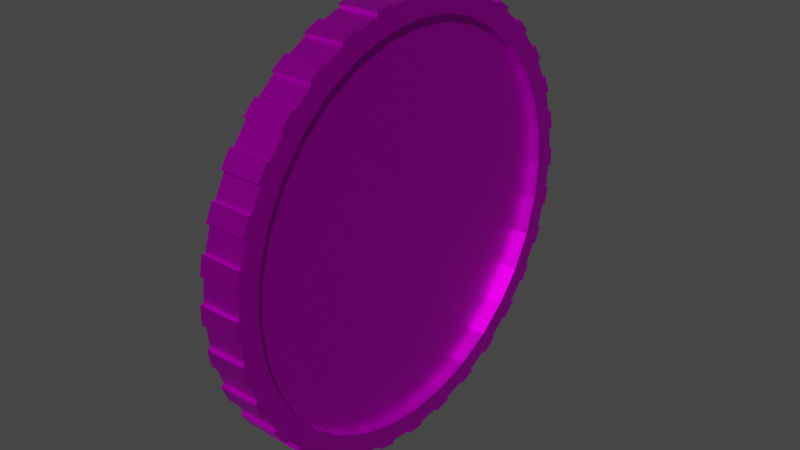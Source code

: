 # Source: GoldCoin_1.blend  (saved by Blender 2.83.20; exported with 4.5.12 LTS)
import bpy
from mathutils import Matrix  # noqa: F401  (used for matrix-valued properties, if any)

bpy.ops.wm.read_factory_settings(use_empty=True)
scene = bpy.context.scene
scene.name = 'Scene'

# ---- collections
col_collection = bpy.data.collections.new('Collection'); scene.collection.children.link(col_collection)

# ---- images (referenced by path relative to the original .blend; pixels are not part of the script)
import os
ASSET_DIR = os.environ.get("B2B_ASSET_DIR", "")  # directory of the original .blend (textures are referenced by path, not embedded)
HERE = os.path.dirname(os.path.abspath(__file__))  # packed textures are extracted next to this script under _unpacked/

def load_image(name, relpath, width, height, colorspace="sRGB"):
    """Load a texture the original file referenced (path relative to the .blend, or extracted next to this script)."""
    p = next((c for c in (os.path.join(HERE, relpath), os.path.join(ASSET_DIR, relpath)) if relpath and os.path.exists(c)), "")
    if p:
        img = bpy.data.images.load(p, check_existing=True)
        img.name = name
    else:  # same state as the original file: an image datablock whose file is absent (Cycles renders it pink)
        img = bpy.data.images.new(name, width, height)
        img.source = "FILE"
        img.filepath = "//" + (relpath or name)
    img.colorspace_settings.name = colorspace
    return img
img_gold_png = load_image('Gold.png', 'GoldCoin2.png', 1024, 1024, 'sRGB')

# ---- materials (node trees are filled in below, after node groups)
mat_material_001 = bpy.data.materials.new('Material.001')
mat_material_001.use_transparent_shadow = False

# ---- material node trees
mat_material_001.use_nodes = True; mat_material_001.node_tree.nodes.clear()
_N = mat_material_001.node_tree.nodes; _L = mat_material_001.node_tree.links
n0 = _N.new('ShaderNodeBsdfPrincipled'); n0.name = 'Principled BSDF'; n0.location = (10, 300)
n0.distribution = 'GGX'
n0.subsurface_method = 'BURLEY'
n0.inputs[1].default_value = 0.9606
n0.inputs[2].default_value = 0.4545
n0.inputs[3].default_value = 1.45
n0.inputs[13].default_value = 0.3
n0.inputs[27].default_value = (0.0, 0.0, 0.0, 1.0)
n0.inputs[28].default_value = 1.0
n1 = _N.new('ShaderNodeOutputMaterial'); n1.name = 'Material Output'; n1.location = (300, 300)
n2 = _N.new('ShaderNodeTexImage'); n2.name = 'Image Texture'; n2.location = (-600, 196)
n2.image = img_gold_png
_L.new(n0.outputs[0], n1.inputs[0])
_L.new(n2.outputs[0], n0.inputs[0])
n1.is_active_output = True

# ---- world
world_world = bpy.data.worlds.new('World'); scene.world = world_world
world_world.use_nodes = True; world_world.node_tree.nodes.clear()
_N = world_world.node_tree.nodes; _L = world_world.node_tree.links
n0 = _N.new('ShaderNodeOutputWorld'); n0.name = 'World Output'; n0.location = (300, 300)
n1 = _N.new('ShaderNodeBackground'); n1.name = 'Background'; n1.location = (10, 300)
n1.inputs[0].default_value = (0.05088, 0.05088, 0.05088, 1.0)
_L.new(n1.outputs[0], n0.inputs[0])
n0.is_active_output = True
world_world.color = (0.05088, 0.05088, 0.05088)
world_world.use_sun_shadow = False
world_world.sun_shadow_jitter_overblur = 0.0

# ---- meshes
me_cylinder = bpy.data.meshes.new('Cylinder')
me_cylinder.from_pydata([(-0.0003503, 0.8947, -0.09272), (0.0003502, 0.8947, 0.09272), (0.1742, 0.8775, -0.09266), (0.1749, 0.8775, 0.09279), (0.342, 0.8266, -0.0926), (0.3427, 0.8266, 0.09284), (0.4967, 0.7439, -0.09255), (0.4974, 0.7439, 0.0929), (0.6323, 0.6327, -0.0925), (0.633, 0.6327, 0.09295), (0.7436, 0.4971, -0.09246), (0.7443, 0.4971, 0.09298), (0.8263, 0.3424, -0.09243), (0.827, 0.3424, 0.09301), (0.8772, 0.1746, -0.09242), (0.8779, 0.1746, 0.09303), (0.8944, -6.262e-08, -0.09241), (0.8951, 1.812e-07, 0.09304), (0.8772, -0.1746, -0.09242), (0.8779, -0.1746, 0.09303), (0.8263, -0.3424, -0.09243), (0.827, -0.3424, 0.09301), (0.7436, -0.4971, -0.09246), (0.7443, -0.4971, 0.09298), (0.6323, -0.6327, -0.0925), (0.633, -0.6327, 0.09295), (0.4967, -0.7439, -0.09255), (0.4974, -0.7439, 0.0929), (0.342, -0.8266, -0.0926), (0.3427, -0.8266, 0.09284), (0.1742, -0.8775, -0.09266), (0.1749, -0.8775, 0.09278), (-0.0003505, -0.8947, -0.09272), (0.00035, -0.8947, 0.09272), (-0.1749, -0.8775, -0.09279), (-0.1742, -0.8775, 0.09266), (-0.3427, -0.8266, -0.09284), (-0.342, -0.8266, 0.0926), (-0.4974, -0.7439, -0.0929), (-0.4967, -0.7439, 0.09255), (-0.633, -0.6327, -0.09295), (-0.6323, -0.6327, 0.0925), (-0.7443, -0.4971, -0.09298), (-0.7436, -0.4971, 0.09246), (-0.827, -0.3424, -0.09301), (-0.8263, -0.3424, 0.09243), (-0.8779, -0.1746, -0.09303), (-0.8772, -0.1746, 0.09242), (-0.8951, 7.472e-07, -0.09304), (-0.8944, 9.906e-07, 0.09241), (-0.8779, 0.1746, -0.09303), (-0.8772, 0.1746, 0.09242), (-0.827, 0.3424, -0.09301), (-0.8263, 0.3424, 0.09243), (-0.7443, 0.4971, -0.09298), (-0.7436, 0.4971, 0.09246), (-0.633, 0.6327, -0.09295), (-0.6323, 0.6327, 0.0925), (-0.4974, 0.7439, -0.0929), (-0.4967, 0.7439, 0.09255), (-0.3427, 0.8266, -0.09284), (-0.342, 0.8266, 0.0926), (-0.1749, 0.8775, -0.09278), (-0.1742, 0.8775, 0.09266), (0.1749, 0.8775, 0.0518), (0.0003653, 0.8947, 0.05173), (0.3428, 0.8266, 0.05186), (0.4974, 0.7439, 0.05191), (0.633, 0.6327, 0.05196), (0.7443, 0.4971, 0.052), (0.827, 0.3424, 0.05203), (0.8779, 0.1746, 0.05205), (0.8951, 1.863e-07, 0.05206), (0.8779, -0.1746, 0.05205), (0.827, -0.3424, 0.05203), (0.7443, -0.4971, 0.052), (0.633, -0.6327, 0.05196), (0.4974, -0.7439, 0.05191), (0.3428, -0.8266, 0.05186), (0.1749, -0.8775, 0.0518), (0.0003651, -0.8947, 0.05173), (-0.1742, -0.8775, 0.05167), (-0.342, -0.8266, 0.05161), (-0.4967, -0.7439, 0.05155), (-0.6323, -0.6327, 0.0515), (-0.7436, -0.4971, 0.05146), (-0.8262, -0.3424, 0.05143), (-0.8772, -0.1746, 0.05142), (-0.8944, 9.957e-07, 0.05141), (-0.8772, 0.1746, 0.05142), (-0.8262, 0.3424, 0.05143), (-0.7436, 0.4971, 0.05146), (-0.6323, 0.6327, 0.0515), (-0.4967, 0.7439, 0.05155), (-0.342, 0.8266, 0.05161), (-0.1742, 0.8775, 0.05167), (-0.0003699, 0.8947, -0.03883), (0.1742, 0.8775, -0.03877), (0.342, 0.8266, -0.03871), (0.4967, 0.7439, -0.03865), (0.6323, 0.6327, -0.0386), (0.7436, 0.4971, -0.03856), (0.8262, 0.3424, -0.03853), (0.8772, 0.1746, -0.03851), (0.8943, -6.939e-08, -0.03851), (0.8772, -0.1746, -0.03851), (0.8262, -0.3424, -0.03853), (0.7436, -0.4971, -0.03856), (0.6323, -0.6327, -0.0386), (0.4967, -0.7439, -0.03865), (0.342, -0.8266, -0.03871), (0.1742, -0.8775, -0.03877), (-0.0003702, -0.8947, -0.03883), (-0.1749, -0.8775, -0.03889), (-0.3428, -0.8266, -0.03896), (-0.4974, -0.7439, -0.03901), (-0.633, -0.6327, -0.03906), (-0.7443, -0.4971, -0.0391), (-0.827, -0.3424, -0.03913), (-0.8779, -0.1746, -0.03915), (-0.8951, 7.404e-07, -0.03916), (-0.8779, 0.1746, -0.03915), (-0.827, 0.3424, -0.03913), (-0.7443, 0.4971, -0.0391), (-0.633, 0.6327, -0.03906), (-0.4974, 0.7439, -0.03901), (-0.3428, 0.8266, -0.03896), (-0.1749, 0.8775, -0.03889), (-0.04244, 0.9852, -0.09175), (0.04174, 0.9852, -0.09172), (-0.0003503, 0.9572, -0.09272), (0.1506, 0.9744, -0.09168), (0.2331, 0.958, -0.09165), (0.1864, 0.9389, -0.09266), (0.2338, 0.958, 0.09181), (0.1513, 0.9744, 0.09178), (0.1871, 0.9389, 0.09279), (0.04244, 0.9852, 0.09175), (-0.04174, 0.9852, 0.09172), (0.0003502, 0.9572, 0.09272), (0.3378, 0.9263, -0.09161), (0.4155, 0.8941, -0.09159), (0.366, 0.8844, -0.0926), (0.4162, 0.8941, 0.09188), (0.3385, 0.9263, 0.09185), (0.3667, 0.8844, 0.09285), (0.512, 0.8425, -0.09155), (0.582, 0.7957, -0.09153), (0.5315, 0.7959, -0.09254), (0.5827, 0.7957, 0.09194), (0.5127, 0.8425, 0.09191), (0.5322, 0.7959, 0.09291), (0.6665, 0.7264, -0.0915), (0.726, 0.6668, -0.09148), (0.6765, 0.6769, -0.09249), (0.7267, 0.6668, 0.09199), (0.6672, 0.7264, 0.09196), (0.6772, 0.6769, 0.09296), (0.7954, 0.5823, -0.09145), (0.8422, 0.5123, -0.09144), (0.7956, 0.5318, -0.09245), (0.8429, 0.5123, 0.09203), (0.7961, 0.5823, 0.09201), (0.7963, 0.5318, 0.093), (0.8937, 0.4159, -0.09142), (0.9259, 0.3381, -0.09141), (0.884, 0.3663, -0.09241), (0.9266, 0.3381, 0.09206), (0.8944, 0.4159, 0.09204), (0.8847, 0.3663, 0.09303), (0.9577, 0.2335, -0.0914), (0.9741, 0.1509, -0.09139), (0.9385, 0.1867, -0.0924), (0.9748, 0.1509, 0.09207), (0.9584, 0.2335, 0.09207), (0.9392, 0.1868, 0.09305), (0.9848, 0.04209, -0.09139), (0.9848, -0.04209, -0.09139), (0.9569, -5.303e-08, -0.09239), (0.9855, -0.04209, 0.09208), (0.9855, 0.04209, 0.09208), (0.9576, 1.908e-07, 0.09306), (0.9741, -0.1509, -0.09139), (0.9577, -0.2335, -0.0914), (0.9385, -0.1867, -0.0924), (0.9584, -0.2335, 0.09207), (0.9748, -0.1509, 0.09207), (0.9392, -0.1867, 0.09305), (0.9259, -0.3381, -0.09141), (0.8937, -0.4159, -0.09142), (0.884, -0.3663, -0.09241), (0.8944, -0.4159, 0.09204), (0.9266, -0.3381, 0.09206), (0.8847, -0.3663, 0.09303), (0.8422, -0.5123, -0.09144), (0.7954, -0.5823, -0.09145), (0.7956, -0.5318, -0.09245), (0.7961, -0.5823, 0.09201), (0.8429, -0.5123, 0.09203), (0.7963, -0.5318, 0.093), (0.726, -0.6668, -0.09148), (0.6665, -0.7264, -0.0915), (0.6765, -0.6769, -0.09249), (0.6672, -0.7264, 0.09196), (0.7267, -0.6668, 0.09199), (0.6772, -0.6769, 0.09296), (0.582, -0.7957, -0.09153), (0.512, -0.8425, -0.09155), (0.5315, -0.7959, -0.09254), (0.5127, -0.8425, 0.09191), (0.5827, -0.7957, 0.09194), (0.5322, -0.7959, 0.09291), (0.4155, -0.8941, -0.09159), (0.3378, -0.9263, -0.09161), (0.366, -0.8844, -0.0926), (0.3385, -0.9263, 0.09185), (0.4162, -0.8941, 0.09188), (0.3667, -0.8844, 0.09285), (0.2331, -0.958, -0.09165), (0.1506, -0.9744, -0.09168), (0.1864, -0.9389, -0.09266), (0.1513, -0.9744, 0.09178), (0.2338, -0.958, 0.09181), (0.1871, -0.9389, 0.09279), (0.04174, -0.9852, -0.09172), (-0.04244, -0.9852, -0.09175), (-0.0003506, -0.9572, -0.09272), (-0.04174, -0.9852, 0.09172), (0.04244, -0.9852, 0.09175), (0.0003499, -0.9572, 0.09272), (-0.1513, -0.9744, -0.09178), (-0.2338, -0.958, -0.09181), (-0.1871, -0.9389, -0.09279), (-0.2331, -0.958, 0.09165), (-0.1506, -0.9744, 0.09168), (-0.1864, -0.9389, 0.09266), (-0.3385, -0.9263, -0.09185), (-0.4162, -0.8941, -0.09188), (-0.3667, -0.8844, -0.09285), (-0.4155, -0.8941, 0.09159), (-0.3378, -0.9263, 0.09161), (-0.366, -0.8844, 0.0926), (-0.5127, -0.8425, -0.09191), (-0.5827, -0.7957, -0.09194), (-0.5322, -0.7959, -0.09291), (-0.582, -0.7957, 0.09153), (-0.512, -0.8425, 0.09155), (-0.5315, -0.7959, 0.09254), (-0.6672, -0.7264, -0.09197), (-0.7267, -0.6668, -0.09199), (-0.6772, -0.6769, -0.09296), (-0.726, -0.6668, 0.09148), (-0.6665, -0.7264, 0.0915), (-0.6765, -0.6769, 0.09249), (-0.7961, -0.5823, -0.09201), (-0.8429, -0.5123, -0.09203), (-0.7963, -0.5318, -0.093), (-0.8422, -0.5123, 0.09144), (-0.7954, -0.5823, 0.09145), (-0.7956, -0.5318, 0.09245), (-0.8944, -0.4159, -0.09204), (-0.9266, -0.3381, -0.09206), (-0.8847, -0.3663, -0.09303), (-0.9259, -0.3381, 0.09141), (-0.8937, -0.4159, 0.09142), (-0.884, -0.3663, 0.09241), (-0.9584, -0.2335, -0.09207), (-0.9748, -0.1509, -0.09207), (-0.9392, -0.1867, -0.09305), (-0.9741, -0.1509, 0.09139), (-0.9577, -0.2335, 0.0914), (-0.9385, -0.1867, 0.09239), (-0.9855, -0.04209, -0.09208), (-0.9855, 0.04209, -0.09208), (-0.9576, 8.045e-07, -0.09306), (-0.9848, 0.04209, 0.09139), (-0.9848, -0.04209, 0.09139), (-0.9569, 1.048e-06, 0.09239), (-0.9748, 0.1509, -0.09207), (-0.9584, 0.2335, -0.09207), (-0.9392, 0.1868, -0.09305), (-0.9577, 0.2335, 0.0914), (-0.9741, 0.1509, 0.09139), (-0.9385, 0.1868, 0.0924), (-0.9266, 0.3381, -0.09206), (-0.8944, 0.4159, -0.09204), (-0.8847, 0.3663, -0.09303), (-0.8937, 0.4159, 0.09142), (-0.9259, 0.3381, 0.09141), (-0.884, 0.3663, 0.09241), (-0.8429, 0.5123, -0.09203), (-0.7961, 0.5823, -0.09201), (-0.7963, 0.5318, -0.093), (-0.7954, 0.5823, 0.09145), (-0.8422, 0.5123, 0.09144), (-0.7956, 0.5318, 0.09245), (-0.7267, 0.6668, -0.09199), (-0.6672, 0.7264, -0.09196), (-0.6772, 0.6769, -0.09296), (-0.6665, 0.7264, 0.0915), (-0.726, 0.6668, 0.09148), (-0.6765, 0.6769, 0.09249), (-0.5827, 0.7957, -0.09194), (-0.5127, 0.8425, -0.09191), (-0.5322, 0.7959, -0.09291), (-0.512, 0.8425, 0.09155), (-0.582, 0.7957, 0.09153), (-0.5315, 0.7959, 0.09254), (-0.4162, 0.8941, -0.09188), (-0.3385, 0.9263, -0.09185), (-0.3667, 0.8844, -0.09285), (-0.3378, 0.9263, 0.09161), (-0.4155, 0.8941, 0.09159), (-0.366, 0.8844, 0.0926), (-0.2338, 0.958, -0.09181), (-0.1513, 0.9744, -0.09178), (-0.1871, 0.9389, -0.09279), (-0.1506, 0.9744, 0.09168), (-0.2331, 0.958, 0.09165), (-0.1864, 0.9389, 0.09266), (-0.000352, 0.962, -0.09319), (-0.04311, 1.001, -0.0932), (0.04241, 1.001, -0.09317), (0.1873, 0.9436, -0.09312), (0.153, 0.9899, -0.09313), (0.2368, 0.9732, -0.09311), (0.188, 0.9436, 0.09325), (0.2375, 0.9732, 0.09327), (0.1537, 0.9899, 0.09324), (0.000352, 0.962, 0.09319), (0.04311, 1.001, 0.0932), (-0.04241, 1.001, 0.09317), (0.3678, 0.8888, -0.09306), (0.3431, 0.941, -0.09307), (0.4221, 0.9083, -0.09304), (0.3685, 0.8888, 0.09332), (0.4228, 0.9083, 0.09334), (0.3438, 0.941, 0.09331), (0.5341, 0.7999, -0.093), (0.5201, 0.8559, -0.09301), (0.5912, 0.8084, -0.09298), (0.5348, 0.7999, 0.09338), (0.5919, 0.8084, 0.0934), (0.5208, 0.8559, 0.09337), (0.6799, 0.6803, -0.09295), (0.6771, 0.7379, -0.09295), (0.7376, 0.6774, -0.09293), (0.6806, 0.6803, 0.09343), (0.7383, 0.6774, 0.09345), (0.6778, 0.7379, 0.09343), (0.7996, 0.5345, -0.09291), (0.808, 0.5916, -0.0929), (0.8555, 0.5205, -0.09289), (0.8003, 0.5345, 0.09347), (0.8562, 0.5205, 0.09349), (0.8087, 0.5916, 0.09347), (0.8885, 0.3682, -0.09288), (0.9079, 0.4225, -0.09287), (0.9406, 0.3435, -0.09286), (0.8892, 0.3682, 0.0935), (0.9413, 0.3435, 0.09352), (0.9086, 0.4225, 0.09351), (0.9432, 0.1877, -0.09286), (0.9729, 0.2372, -0.09285), (0.9896, 0.1533, -0.09284), (0.9439, 0.1877, 0.09352), (0.9903, 0.1533, 0.09353), (0.9736, 0.2372, 0.09353), (0.9617, -5.493e-08, -0.09285), (1.0, 0.04276, -0.09284), (1.0, -0.04276, -0.09284), (0.9624, 1.901e-07, 0.09353), (1.001, -0.04276, 0.09354), (1.001, 0.04276, 0.09354), (0.9432, -0.1877, -0.09286), (0.9896, -0.1533, -0.09284), (0.9729, -0.2372, -0.09285), (0.9439, -0.1877, 0.09352), (0.9736, -0.2372, 0.09353), (0.9903, -0.1533, 0.09353), (0.8885, -0.3682, -0.09288), (0.9406, -0.3435, -0.09286), (0.9079, -0.4225, -0.09287), (0.8892, -0.3682, 0.0935), (0.9086, -0.4225, 0.09351), (0.9413, -0.3435, 0.09352), (0.7996, -0.5345, -0.09291), (0.8555, -0.5205, -0.09289), (0.808, -0.5916, -0.09291), (0.8003, -0.5345, 0.09347), (0.8087, -0.5916, 0.09347), (0.8562, -0.5205, 0.09349), (0.6799, -0.6803, -0.09295), (0.7376, -0.6774, -0.09293), (0.6771, -0.7379, -0.09295), (0.6806, -0.6803, 0.09343), (0.6778, -0.7379, 0.09343), (0.7383, -0.6774, 0.09345), (0.5341, -0.7999, -0.093), (0.5912, -0.8084, -0.09298), (0.5201, -0.8559, -0.09301), (0.5348, -0.7999, 0.09338), (0.5208, -0.8559, 0.09337), (0.5919, -0.8084, 0.0934), (0.3678, -0.8888, -0.09306), (0.4221, -0.9083, -0.09304), (0.3431, -0.941, -0.09307), (0.3685, -0.8888, 0.09332), (0.3438, -0.941, 0.09331), (0.4228, -0.9083, 0.09334), (0.1873, -0.9436, -0.09312), (0.2368, -0.9732, -0.09311), (0.153, -0.9899, -0.09313), (0.188, -0.9436, 0.09325), (0.1537, -0.9899, 0.09324), (0.2375, -0.9732, 0.09327), (-0.0003523, -0.962, -0.09319), (0.04241, -1.001, -0.09317), (-0.04311, -1.001, -0.0932), (0.0003517, -0.962, 0.09319), (-0.04241, -1.001, 0.09317), (0.04311, -1.001, 0.0932), (-0.188, -0.9436, -0.09325), (-0.1537, -0.9899, -0.09324), (-0.2375, -0.9732, -0.09327), (-0.1873, -0.9436, 0.09312), (-0.2368, -0.9732, 0.09311), (-0.153, -0.9899, 0.09313), (-0.3685, -0.8888, -0.09332), (-0.3438, -0.941, -0.09331), (-0.4228, -0.9083, -0.09334), (-0.3678, -0.8888, 0.09306), (-0.4221, -0.9083, 0.09304), (-0.3431, -0.941, 0.09307), (-0.5348, -0.7999, -0.09338), (-0.5208, -0.8559, -0.09337), (-0.5919, -0.8084, -0.0934), (-0.5341, -0.7999, 0.093), (-0.5912, -0.8084, 0.09298), (-0.5201, -0.8559, 0.09301), (-0.6806, -0.6803, -0.09343), (-0.6778, -0.7379, -0.09343), (-0.7383, -0.6774, -0.09345), (-0.6799, -0.6803, 0.09295), (-0.7376, -0.6774, 0.09293), (-0.6771, -0.7379, 0.09295), (-0.8003, -0.5345, -0.09347), (-0.8087, -0.5916, -0.09347), (-0.8562, -0.5205, -0.09349), (-0.7996, -0.5345, 0.09291), (-0.8555, -0.5205, 0.09289), (-0.808, -0.5916, 0.0929), (-0.8892, -0.3682, -0.0935), (-0.9086, -0.4225, -0.09351), (-0.9413, -0.3435, -0.09352), (-0.8885, -0.3682, 0.09288), (-0.9406, -0.3435, 0.09286), (-0.9079, -0.4225, 0.09287), (-0.9439, -0.1877, -0.09352), (-0.9736, -0.2372, -0.09353), (-0.9903, -0.1533, -0.09353), (-0.9432, -0.1877, 0.09286), (-0.9896, -0.1533, 0.09284), (-0.9729, -0.2372, 0.09285), (-0.9624, 8.069e-07, -0.09353), (-1.001, -0.04276, -0.09354), (-1.001, 0.04276, -0.09354), (-0.9617, 1.052e-06, 0.09285), (-1.0, 0.04276, 0.09284), (-1.0, -0.04276, 0.09284), (-0.9439, 0.1877, -0.09352), (-0.9903, 0.1533, -0.09353), (-0.9736, 0.2372, -0.09353), (-0.9432, 0.1877, 0.09286), (-0.9729, 0.2372, 0.09285), (-0.9896, 0.1533, 0.09284), (-0.8892, 0.3682, -0.0935), (-0.9413, 0.3435, -0.09352), (-0.9086, 0.4225, -0.09351), (-0.8885, 0.3682, 0.09288), (-0.9079, 0.4225, 0.09287), (-0.9406, 0.3435, 0.09286), (-0.8003, 0.5345, -0.09347), (-0.8562, 0.5205, -0.09349), (-0.8087, 0.5916, -0.09347), (-0.7996, 0.5345, 0.09291), (-0.808, 0.5916, 0.09291), (-0.8555, 0.5205, 0.09289), (-0.6806, 0.6803, -0.09343), (-0.7383, 0.6774, -0.09345), (-0.6778, 0.7379, -0.09343), (-0.6799, 0.6803, 0.09295), (-0.6771, 0.7379, 0.09295), (-0.7376, 0.6774, 0.09293), (-0.5348, 0.7999, -0.09338), (-0.5919, 0.8084, -0.0934), (-0.5208, 0.8559, -0.09337), (-0.5341, 0.7999, 0.093), (-0.5201, 0.8559, 0.09301), (-0.5912, 0.8084, 0.09298), (-0.3685, 0.8888, -0.09332), (-0.4228, 0.9083, -0.09334), (-0.3438, 0.941, -0.09331), (-0.3678, 0.8888, 0.09306), (-0.3431, 0.941, 0.09307), (-0.4221, 0.9083, 0.09304), (-0.188, 0.9436, -0.09325), (-0.2375, 0.9732, -0.09327), (-0.1537, 0.9899, -0.09324), (-0.1873, 0.9436, 0.09312), (-0.153, 0.9899, 0.09313), (-0.2368, 0.9732, 0.09311)], [], [(315, 317, 138, 128), (4, 2, 133, 132, 140, 142), (6, 4, 142, 141, 146, 148), (8, 6, 148, 147, 152, 154), (10, 8, 154, 153, 158, 160), (12, 10, 160, 159, 164, 166), (14, 12, 166, 165, 170, 172), (16, 14, 172, 171, 176, 178), (18, 16, 178, 177, 182, 184), (20, 18, 184, 183, 188, 190), (22, 20, 190, 189, 194, 196), (24, 22, 196, 195, 200, 202), (26, 24, 202, 201, 206, 208), (28, 26, 208, 207, 212, 214), (30, 28, 214, 213, 218, 220), (32, 30, 220, 219, 224, 226), (34, 32, 226, 225, 230, 232), (36, 34, 232, 231, 236, 238), (38, 36, 238, 237, 242, 244), (40, 38, 244, 243, 248, 250), (42, 40, 250, 249, 254, 256), (44, 42, 256, 255, 260, 262), (46, 44, 262, 261, 266, 268), (48, 46, 268, 267, 272, 274), (50, 48, 274, 273, 278, 280), (52, 50, 280, 279, 284, 286), (54, 52, 286, 285, 290, 292), (56, 54, 292, 291, 296, 298), (58, 56, 298, 297, 302, 304), (60, 58, 304, 303, 308, 310), (33, 31, 79, 80), (62, 60, 310, 309, 314, 316), (0, 62, 316, 315, 128, 130), (44, 46, 119, 118), (129, 137, 135, 131), (3, 5, 145, 144, 134, 136), (1, 3, 136, 135, 137, 139), (63, 1, 139, 138, 317, 319), (5, 7, 151, 150, 143, 145), (147, 149, 156, 152), (7, 9, 157, 156, 149, 151), (153, 155, 162, 158), (9, 11, 163, 162, 155, 157), (159, 161, 168, 164), (11, 13, 169, 168, 161, 163), (165, 167, 174, 170), (13, 15, 175, 174, 167, 169), (171, 173, 180, 176), (15, 17, 181, 180, 173, 175), (177, 179, 186, 182), (17, 19, 187, 186, 179, 181), (183, 185, 192, 188), (19, 21, 193, 192, 185, 187), (189, 191, 198, 194), (21, 23, 199, 198, 191, 193), (195, 197, 204, 200), (23, 25, 205, 204, 197, 199), (201, 203, 210, 206), (25, 27, 211, 210, 203, 205), (207, 209, 216, 212), (27, 29, 217, 216, 209, 211), (213, 215, 222, 218), (29, 31, 223, 222, 215, 217), (219, 221, 228, 224), (31, 33, 229, 228, 221, 223), (225, 227, 234, 230), (33, 35, 235, 234, 227, 229), (231, 233, 240, 236), (35, 37, 241, 240, 233, 235), (237, 239, 246, 242), (37, 39, 247, 246, 239, 241), (243, 245, 252, 248), (39, 41, 253, 252, 245, 247), (249, 251, 258, 254), (41, 43, 259, 258, 251, 253), (255, 257, 264, 260), (43, 45, 265, 264, 257, 259), (261, 263, 270, 266), (45, 47, 271, 270, 263, 265), (267, 269, 276, 272), (47, 49, 277, 276, 269, 271), (273, 275, 282, 278), (49, 51, 283, 282, 275, 277), (279, 281, 288, 284), (51, 53, 289, 288, 281, 283), (285, 287, 294, 290), (53, 55, 295, 294, 287, 289), (291, 293, 300, 296), (55, 57, 301, 300, 293, 295), (297, 299, 306, 302), (57, 59, 307, 306, 299, 301), (303, 305, 312, 308), (59, 61, 313, 312, 305, 307), (309, 311, 318, 314), (61, 63, 319, 318, 311, 313), (132, 134, 144, 140), (141, 143, 150, 146), (64, 65, 95, 94, 93, 92, 91, 90, 89, 88, 87, 86, 85, 84, 83, 82, 81, 80, 79, 78, 77, 76, 75, 74, 73, 72, 71, 70, 69, 68, 67, 66), (47, 45, 86, 87), (7, 5, 66, 67), (61, 59, 93, 94), (21, 19, 73, 74), (35, 33, 80, 81), (49, 47, 87, 88), (9, 7, 67, 68), (63, 61, 94, 95), (23, 21, 74, 75), (37, 35, 81, 82), (51, 49, 88, 89), (11, 9, 68, 69), (1, 63, 95, 65), (25, 23, 75, 76), (39, 37, 82, 83), (53, 51, 89, 90), (13, 11, 69, 70), (27, 25, 76, 77), (41, 39, 83, 84), (55, 53, 90, 91), (15, 13, 70, 71), (29, 27, 77, 78), (43, 41, 84, 85), (3, 1, 65, 64), (57, 55, 91, 92), (17, 15, 71, 72), (31, 29, 78, 79), (45, 43, 85, 86), (5, 3, 64, 66), (59, 57, 92, 93), (19, 17, 72, 73), (96, 97, 98, 99, 100, 101, 102, 103, 104, 105, 106, 107, 108, 109, 110, 111, 112, 113, 114, 115, 116, 117, 118, 119, 120, 121, 122, 123, 124, 125, 126, 127), (4, 6, 99, 98), (58, 60, 126, 125), (18, 20, 106, 105), (32, 34, 113, 112), (46, 48, 120, 119), (6, 8, 100, 99), (60, 62, 127, 126), (20, 22, 107, 106), (34, 36, 114, 113), (48, 50, 121, 120), (8, 10, 101, 100), (62, 0, 96, 127), (22, 24, 108, 107), (36, 38, 115, 114), (50, 52, 122, 121), (10, 12, 102, 101), (24, 26, 109, 108), (38, 40, 116, 115), (52, 54, 123, 122), (12, 14, 103, 102), (26, 28, 110, 109), (40, 42, 117, 116), (0, 2, 97, 96), (54, 56, 124, 123), (14, 16, 104, 103), (28, 30, 111, 110), (42, 44, 118, 117), (2, 4, 98, 97), (56, 58, 125, 124), (16, 18, 105, 104), (30, 32, 112, 111), (200, 204, 397, 393), (244, 242, 435, 434), (138, 139, 329, 331), (295, 293, 486, 485), (189, 190, 380, 382), (203, 201, 394, 396), (240, 241, 431, 433), (291, 292, 482, 484), (194, 198, 391, 387), (139, 137, 330, 329), (190, 188, 381, 380), (197, 195, 388, 390), (241, 239, 432, 431), (135, 136, 326, 328), (292, 290, 483, 482), (186, 187, 377, 379), (188, 192, 385, 381), (237, 238, 428, 430), (288, 289, 479, 481), (191, 189, 382, 384), (136, 134, 327, 326), (187, 185, 378, 377), (182, 186, 379, 375), (238, 236, 429, 428), (132, 133, 323, 325), (289, 287, 480, 479), (183, 184, 374, 376), (185, 183, 376, 378), (234, 235, 425, 427), (285, 286, 476, 478), (176, 180, 373, 369), (133, 131, 324, 323), (184, 182, 375, 374), (179, 177, 370, 372), (235, 233, 426, 425), (129, 130, 320, 322), (286, 284, 477, 476), (180, 181, 371, 373), (170, 174, 367, 363), (231, 232, 422, 424), (282, 283, 473, 475), (173, 171, 364, 366), (130, 128, 321, 320), (181, 179, 372, 371), (164, 168, 361, 357), (232, 230, 423, 422), (283, 281, 474, 473), (177, 178, 368, 370), (167, 165, 358, 360), (228, 229, 419, 421), (314, 318, 511, 507), (279, 280, 470, 472), (158, 162, 355, 351), (317, 315, 508, 510), (178, 176, 369, 368), (161, 159, 352, 354), (229, 227, 420, 419), (308, 312, 505, 501), (280, 278, 471, 470), (174, 175, 365, 367), (152, 156, 349, 345), (225, 226, 416, 418), (311, 309, 502, 504), (276, 277, 467, 469), (155, 153, 346, 348), (302, 306, 499, 495), (175, 173, 366, 365), (146, 150, 343, 339), (226, 224, 417, 416), (305, 303, 496, 498), (277, 275, 468, 467), (171, 172, 362, 364), (149, 147, 340, 342), (222, 223, 413, 415), (296, 300, 493, 489), (273, 274, 464, 466), (140, 144, 337, 333), (299, 297, 490, 492), (172, 170, 363, 362), (143, 141, 334, 336), (223, 221, 414, 413), (290, 294, 487, 483), (274, 272, 465, 464), (168, 169, 359, 361), (131, 135, 328, 324), (219, 220, 410, 412), (293, 291, 484, 486), (270, 271, 461, 463), (134, 132, 325, 327), (284, 288, 481, 477), (169, 167, 360, 359), (137, 129, 322, 330), (220, 218, 411, 410), (287, 285, 478, 480), (271, 269, 462, 461), (165, 166, 356, 358), (2, 0, 130, 129, 131, 133), (321, 322, 320), (324, 325, 323), (327, 328, 326), (330, 331, 329), (333, 334, 332), (336, 337, 335), (339, 340, 338), (342, 343, 341), (345, 346, 344), (348, 349, 347), (351, 352, 350), (354, 355, 353), (357, 358, 356), (360, 361, 359), (363, 364, 362), (366, 367, 365), (369, 370, 368), (372, 373, 371), (375, 376, 374), (378, 379, 377), (381, 382, 380), (384, 385, 383), (387, 388, 386), (390, 391, 389), (393, 394, 392), (396, 397, 395), (399, 400, 398), (402, 403, 401), (405, 406, 404), (408, 409, 407), (411, 412, 410), (414, 415, 413), (417, 418, 416), (420, 421, 419), (423, 424, 422), (426, 427, 425), (429, 430, 428), (432, 433, 431), (435, 436, 434), (438, 439, 437), (441, 442, 440), (444, 445, 443), (447, 448, 446), (450, 451, 449), (453, 454, 452), (456, 457, 455), (459, 460, 458), (462, 463, 461), (465, 466, 464), (468, 469, 467), (471, 472, 470), (474, 475, 473), (477, 478, 476), (480, 481, 479), (483, 484, 482), (486, 487, 485), (489, 490, 488), (492, 493, 491), (495, 496, 494), (498, 499, 497), (501, 502, 500), (504, 505, 503), (507, 508, 506), (510, 511, 509), (321, 331, 330, 322), (327, 325, 324, 328), (336, 334, 333, 337), (342, 340, 339, 343), (348, 346, 345, 349), (354, 352, 351, 355), (360, 358, 357, 361), (366, 364, 363, 367), (372, 370, 369, 373), (378, 376, 375, 379), (384, 382, 381, 385), (390, 388, 387, 391), (396, 394, 393, 397), (402, 400, 399, 403), (408, 406, 405, 409), (414, 412, 411, 415), (420, 418, 417, 421), (426, 424, 423, 427), (432, 430, 429, 433), (438, 436, 435, 439), (444, 442, 441, 445), (450, 448, 447, 451), (456, 454, 453, 457), (462, 460, 459, 463), (468, 466, 465, 469), (474, 472, 471, 475), (480, 478, 477, 481), (486, 484, 483, 487), (492, 490, 489, 493), (498, 496, 495, 499), (504, 502, 501, 505), (510, 508, 507, 511), (193, 191, 384, 383), (142, 140, 333, 332), (209, 207, 400, 402), (294, 295, 485, 487), (243, 244, 434, 436), (206, 210, 403, 399), (192, 193, 383, 385), (298, 296, 489, 488), (141, 142, 332, 334), (247, 245, 438, 437), (215, 213, 406, 408), (196, 194, 387, 386), (145, 143, 336, 335), (212, 216, 409, 405), (297, 298, 488, 490), (246, 247, 437, 439), (221, 219, 412, 414), (195, 196, 386, 388), (301, 299, 492, 491), (144, 145, 335, 337), (250, 248, 441, 440), (218, 222, 415, 411), (199, 197, 390, 389), (148, 146, 339, 338), (227, 225, 418, 420), (300, 301, 491, 493), (249, 250, 440, 442), (224, 228, 421, 417), (198, 199, 389, 391), (304, 302, 495, 494), (147, 148, 338, 340), (253, 251, 444, 443), (233, 231, 424, 426), (202, 200, 393, 392), (151, 149, 342, 341), (230, 234, 427, 423), (303, 304, 494, 496), (252, 253, 443, 445), (239, 237, 430, 432), (201, 202, 392, 394), (307, 305, 498, 497), (150, 151, 341, 343), (256, 254, 447, 446), (236, 240, 433, 429), (205, 203, 396, 395), (154, 152, 345, 344), (245, 243, 436, 438), (306, 307, 497, 499), (255, 256, 446, 448), (242, 246, 439, 435), (204, 205, 395, 397), (310, 308, 501, 500), (153, 154, 344, 346), (259, 257, 450, 449), (251, 249, 442, 444), (208, 206, 399, 398), (157, 155, 348, 347), (248, 252, 445, 441), (309, 310, 500, 502), (258, 259, 449, 451), (257, 255, 448, 450), (207, 208, 398, 400), (313, 311, 504, 503), (156, 157, 347, 349), (262, 260, 453, 452), (254, 258, 451, 447), (211, 209, 402, 401), (160, 158, 351, 350), (263, 261, 454, 456), (312, 313, 503, 505), (261, 262, 452, 454), (260, 264, 457, 453), (210, 211, 401, 403), (316, 314, 507, 506), (159, 160, 350, 352), (265, 263, 456, 455), (269, 267, 460, 462), (214, 212, 405, 404), (163, 161, 354, 353), (266, 270, 463, 459), (315, 316, 506, 508), (264, 265, 455, 457), (275, 273, 466, 468), (213, 214, 404, 406), (319, 317, 510, 509), (162, 163, 353, 355), (268, 266, 459, 458), (272, 276, 469, 465), (217, 215, 408, 407), (166, 164, 357, 356), (281, 279, 472, 474), (318, 319, 509, 511), (267, 268, 458, 460), (278, 282, 475, 471), (216, 217, 407, 409), (128, 138, 331, 321)])
_uv = me_cylinder.uv_layers.new(name='UVMap')
_uv.uv.foreach_set('vector', [0.5237, 0.5122, 0.4703, 0.5127, 0.4699, 0.5048, 0.5254, 0.5043, 0.8322, 0.4484, 0.7919, 0.4606, 0.7948, 0.4753, 0.8066, 0.4824, 0.832, 0.4747, 0.8379, 0.4623, 0.8693, 0.4285, 0.8322, 0.4484, 0.8379, 0.4623, 0.8509, 0.4669, 0.8743, 0.4544, 0.8776, 0.441, 0.9018, 0.4018, 0.8693, 0.4285, 0.8776, 0.441, 0.8913, 0.443, 0.9118, 0.4262, 0.9125, 0.4125, 0.9285, 0.3693, 0.9018, 0.4018, 0.9125, 0.4125, 0.9262, 0.4118, 0.943, 0.3913, 0.941, 0.3776, 0.9484, 0.3322, 0.9285, 0.3693, 0.941, 0.3776, 0.9544, 0.3743, 0.9669, 0.3509, 0.9623, 0.3379, 0.9606, 0.2919, 0.9484, 0.3322, 0.9623, 0.3379, 0.9747, 0.332, 0.9824, 0.3066, 0.9753, 0.2948, 0.9647, 0.25, 0.9606, 0.2919, 0.9753, 0.2948, 0.9864, 0.2866, 0.989, 0.2602, 0.9797, 0.25, 0.9606, 0.2081, 0.9647, 0.25, 0.9797, 0.25, 0.989, 0.2398, 0.9864, 0.2134, 0.9753, 0.2052, 0.9484, 0.1678, 0.9606, 0.2081, 0.9753, 0.2052, 0.9824, 0.1934, 0.9747, 0.168, 0.9623, 0.1621, 0.9285, 0.1307, 0.9484, 0.1678, 0.9623, 0.1621, 0.9669, 0.1491, 0.9544, 0.1257, 0.941, 0.1224, 0.9018, 0.09816, 0.9285, 0.1307, 0.941, 0.1224, 0.943, 0.1087, 0.9262, 0.08823, 0.9125, 0.08755, 0.8693, 0.07146, 0.9018, 0.09816, 0.9125, 0.08755, 0.9118, 0.07379, 0.8913, 0.05696, 0.8776, 0.05898, 0.8322, 0.05161, 0.8693, 0.07146, 0.8776, 0.05898, 0.8743, 0.04561, 0.8509, 0.03311, 0.8379, 0.03775, 0.7919, 0.03939, 0.8322, 0.05161, 0.8379, 0.03775, 0.832, 0.02529, 0.8066, 0.01759, 0.7948, 0.02467, 0.75, 0.03527, 0.7919, 0.03939, 0.7948, 0.02467, 0.7866, 0.01361, 0.7602, 0.01101, 0.75, 0.02026, 0.7081, 0.03939, 0.75, 0.03527, 0.75, 0.02026, 0.7398, 0.01101, 0.7134, 0.01361, 0.7052, 0.02467, 0.6678, 0.05161, 0.7081, 0.03939, 0.7052, 0.02467, 0.6934, 0.01759, 0.668, 0.02529, 0.6621, 0.03775, 0.6307, 0.07146, 0.6678, 0.05161, 0.6621, 0.03775, 0.6491, 0.03311, 0.6257, 0.04561, 0.6224, 0.05898, 0.5982, 0.09816, 0.6307, 0.07146, 0.6224, 0.05898, 0.6087, 0.05696, 0.5882, 0.07379, 0.5875, 0.08755, 0.5715, 0.1307, 0.5982, 0.09816, 0.5875, 0.08755, 0.5738, 0.08823, 0.557, 0.1087, 0.559, 0.1224, 0.5516, 0.1678, 0.5715, 0.1307, 0.559, 0.1224, 0.5456, 0.1257, 0.5331, 0.1491, 0.5377, 0.1621, 0.5394, 0.2081, 0.5516, 0.1678, 0.5377, 0.1621, 0.5253, 0.168, 0.5176, 0.1934, 0.5247, 0.2052, 0.5353, 0.25, 0.5394, 0.2081, 0.5247, 0.2052, 0.5136, 0.2134, 0.511, 0.2398, 0.5203, 0.25, 0.5394, 0.2919, 0.5353, 0.25, 0.5203, 0.25, 0.511, 0.2602, 0.5136, 0.2866, 0.5247, 0.2948, 0.5516, 0.3322, 0.5394, 0.2919, 0.5247, 0.2948, 0.5176, 0.3066, 0.5253, 0.332, 0.5377, 0.3379, 0.5715, 0.3693, 0.5516, 0.3322, 0.5377, 0.3379, 0.5331, 0.3509, 0.5456, 0.3743, 0.559, 0.3776, 0.5982, 0.4018, 0.5715, 0.3693, 0.559, 0.3776, 0.557, 0.3913, 0.5738, 0.4118, 0.5875, 0.4125, 0.6307, 0.4285, 0.5982, 0.4018, 0.5875, 0.4125, 0.5882, 0.4262, 0.6087, 0.443, 0.6224, 0.441, 0.6678, 0.4484, 0.6307, 0.4285, 0.6224, 0.441, 0.6257, 0.4544, 0.6491, 0.4669, 0.6621, 0.4623, 0.4534, 0.4933, 0.4537, 0.461, 0.4573, 0.461, 0.457, 0.4932, 0.7081, 0.4606, 0.6678, 0.4484, 0.6621, 0.4623, 0.668, 0.4747, 0.6934, 0.4824, 0.7052, 0.4753, 0.75, 0.4647, 0.7081, 0.4606, 0.7052, 0.4753, 0.7134, 0.4864, 0.7398, 0.489, 0.75, 0.4797, 0.9792, 0.8319, 0.9757, 0.8894, 0.9598, 0.8885, 0.965, 0.8312, 0.5268, 0.4951, 0.4696, 0.4955, 0.4693, 0.4795, 0.5285, 0.479, 0.2919, 0.4606, 0.3322, 0.4484, 0.3379, 0.4623, 0.332, 0.4747, 0.3066, 0.4824, 0.2948, 0.4753, 0.25, 0.4647, 0.2919, 0.4606, 0.2948, 0.4753, 0.2866, 0.4864, 0.2602, 0.489, 0.25, 0.4797, 0.2081, 0.4606, 0.25, 0.4647, 0.25, 0.4797, 0.2398, 0.489, 0.2134, 0.4864, 0.2052, 0.4753, 0.3322, 0.4484, 0.3693, 0.4285, 0.3776, 0.441, 0.3743, 0.4544, 0.3509, 0.4669, 0.3379, 0.4623, 0.5341, 0.3575, 0.4679, 0.3577, 0.4677, 0.3197, 0.5347, 0.3196, 0.3693, 0.4285, 0.4018, 0.4018, 0.4125, 0.4125, 0.4118, 0.4262, 0.3913, 0.443, 0.3776, 0.441, 0.5349, 0.2895, 0.4675, 0.2895, 0.4674, 0.2493, 0.5349, 0.2493, 0.4018, 0.4018, 0.4285, 0.3693, 0.441, 0.3776, 0.443, 0.3913, 0.4262, 0.4118, 0.4125, 0.4125, 0.5346, 0.2189, 0.4674, 0.2188, 0.4674, 0.1802, 0.5339, 0.1804, 0.4285, 0.3693, 0.4484, 0.3322, 0.4623, 0.3379, 0.4669, 0.3509, 0.4544, 0.3743, 0.441, 0.3776, 0.5332, 0.1526, 0.4675, 0.1523, 0.4676, 0.1188, 0.532, 0.1191, 0.4484, 0.3322, 0.4606, 0.2919, 0.4753, 0.2948, 0.4824, 0.3066, 0.4747, 0.332, 0.4623, 0.3379, 0.7724, 0.8147, 0.772, 0.9026, 0.7227, 0.9032, 0.723, 0.8138, 0.4606, 0.2919, 0.4647, 0.25, 0.4797, 0.25, 0.489, 0.2602, 0.4864, 0.2866, 0.4753, 0.2948, 0.6832, 0.8133, 0.6828, 0.9035, 0.6291, 0.9034, 0.6295, 0.8129, 0.4647, 0.25, 0.4606, 0.2081, 0.4753, 0.2052, 0.4864, 0.2134, 0.489, 0.2398, 0.4797, 0.25, 0.5887, 0.8129, 0.5883, 0.903, 0.5364, 0.9022, 0.5368, 0.8132, 0.4606, 0.2081, 0.4484, 0.1678, 0.4623, 0.1621, 0.4747, 0.168, 0.4824, 0.1934, 0.4753, 0.2052, 0.4995, 0.8136, 0.4992, 0.9014, 0.4548, 0.8999, 0.4551, 0.8144, 0.4484, 0.1678, 0.4285, 0.1307, 0.441, 0.1224, 0.4544, 0.1257, 0.4669, 0.1491, 0.4623, 0.1621, 0.425, 0.8151, 0.4247, 0.8987, 0.3914, 0.8969, 0.3917, 0.8163, 0.4285, 0.1307, 0.4018, 0.09816, 0.4125, 0.08755, 0.4262, 0.08823, 0.443, 0.1087, 0.441, 0.1224, 0.259, 0.9949, 0.2587, 0.937, 0.2765, 0.9359, 0.2768, 0.9959, 0.4018, 0.09816, 0.3693, 0.07146, 0.3776, 0.05898, 0.3913, 0.05696, 0.4118, 0.07379, 0.4125, 0.08755, 0.2937, 0.9967, 0.2934, 0.9352, 0.3196, 0.9343, 0.3199, 0.9975, 0.3693, 0.07146, 0.3322, 0.05161, 0.3379, 0.03775, 0.3509, 0.03311, 0.3743, 0.04561, 0.3776, 0.05898, 0.343, 0.9981, 0.3427, 0.9336, 0.3763, 0.9329, 0.3767, 0.9987, 0.3322, 0.05161, 0.2919, 0.03939, 0.2948, 0.02467, 0.3066, 0.01759, 0.332, 0.02529, 0.3379, 0.03775, 0.4046, 0.9991, 0.4043, 0.9325, 0.4429, 0.9321, 0.4433, 0.9994, 0.2919, 0.03939, 0.25, 0.03527, 0.25, 0.02026, 0.2602, 0.01101, 0.2866, 0.01361, 0.2948, 0.02467, 0.4737, 0.9995, 0.4734, 0.932, 0.5136, 0.932, 0.5139, 0.9994, 0.25, 0.03527, 0.2081, 0.03939, 0.2052, 0.02467, 0.2134, 0.01361, 0.2398, 0.01101, 0.25, 0.02026, 0.5441, 0.9992, 0.5437, 0.9321, 0.5815, 0.9325, 0.5819, 0.9987, 0.2081, 0.03939, 0.1678, 0.05161, 0.1621, 0.03775, 0.168, 0.02529, 0.1934, 0.01759, 0.2052, 0.02467, 0.6089, 0.9982, 0.6086, 0.9329, 0.6408, 0.9336, 0.6411, 0.9975, 0.1678, 0.05161, 0.1307, 0.07146, 0.1224, 0.05898, 0.1257, 0.04561, 0.1491, 0.03311, 0.1621, 0.03775, 0.6629, 0.9968, 0.6626, 0.9342, 0.687, 0.9351, 0.6873, 0.9959, 0.1307, 0.07146, 0.09816, 0.09816, 0.08755, 0.08755, 0.08823, 0.07379, 0.1087, 0.05696, 0.1224, 0.05898, 0.7029, 0.9951, 0.7026, 0.9359, 0.7184, 0.9369, 0.7187, 0.994, 0.09816, 0.09816, 0.07146, 0.1307, 0.05898, 0.1224, 0.05696, 0.1087, 0.07379, 0.08823, 0.08755, 0.08755, 0.7279, 0.9932, 0.7276, 0.9377, 0.7353, 0.9388, 0.7356, 0.9921, 0.07146, 0.1307, 0.05161, 0.1678, 0.03775, 0.1621, 0.03311, 0.1491, 0.04561, 0.1257, 0.05898, 0.1224, 0.8652, 0.4796, 0.8642, 0.574, 0.8465, 0.5775, 0.8476, 0.4773, 0.05161, 0.1678, 0.03939, 0.2081, 0.02467, 0.2052, 0.01759, 0.1934, 0.02529, 0.168, 0.03775, 0.1621, 0.8271, 0.4755, 0.826, 0.5802, 0.7907, 0.5836, 0.7918, 0.4733, 0.03939, 0.2081, 0.03527, 0.25, 0.02026, 0.25, 0.01101, 0.2398, 0.01361, 0.2134, 0.02467, 0.2052, 0.7573, 0.4717, 0.7563, 0.586, 0.7026, 0.5888, 0.7036, 0.4698, 0.03527, 0.25, 0.03939, 0.2919, 0.02467, 0.2948, 0.01361, 0.2866, 0.01101, 0.2602, 0.02026, 0.25, 0.6562, 0.4686, 0.6554, 0.5905, 0.5869, 0.5921, 0.5875, 0.4674, 0.03939, 0.2919, 0.05161, 0.3322, 0.03775, 0.3379, 0.02529, 0.332, 0.01759, 0.3066, 0.02467, 0.2948, 0.5319, 0.4669, 0.5314, 0.5927, 0.4564, 0.5928, 0.4568, 0.4667, 0.05161, 0.3322, 0.07146, 0.3693, 0.05898, 0.3776, 0.04561, 0.3743, 0.03311, 0.3509, 0.03775, 0.3379, 0.4004, 0.4669, 0.4002, 0.5922, 0.3296, 0.5907, 0.3297, 0.4678, 0.07146, 0.3693, 0.09816, 0.4018, 0.08755, 0.4125, 0.07379, 0.4118, 0.05696, 0.3913, 0.05898, 0.3776, 0.2803, 0.4687, 0.2804, 0.589, 0.2234, 0.5863, 0.2232, 0.4703, 0.09816, 0.4018, 0.1307, 0.4285, 0.1224, 0.441, 0.1087, 0.443, 0.08823, 0.4262, 0.08755, 0.4125, 0.1861, 0.4718, 0.1864, 0.5839, 0.1476, 0.5805, 0.1472, 0.4739, 0.1307, 0.4285, 0.1678, 0.4484, 0.1621, 0.4623, 0.1491, 0.4669, 0.1257, 0.4544, 0.1224, 0.441, 0.1242, 0.4756, 0.1245, 0.5778, 0.1037, 0.5742, 0.1033, 0.4778, 0.1678, 0.4484, 0.2081, 0.4606, 0.2052, 0.4753, 0.1934, 0.4824, 0.168, 0.4747, 0.1621, 0.4623, 0.5298, 0.4633, 0.469, 0.4637, 0.4686, 0.4392, 0.5313, 0.4388, 0.5323, 0.4168, 0.4684, 0.4172, 0.4681, 0.3849, 0.5334, 0.3846, 0.2919, 0.4606, 0.25, 0.4647, 0.2081, 0.4606, 0.1678, 0.4484, 0.1307, 0.4285, 0.09816, 0.4018, 0.07146, 0.3693, 0.05161, 0.3322, 0.03939, 0.2919, 0.03527, 0.25, 0.03939, 0.2081, 0.05161, 0.1678, 0.07146, 0.1307, 0.09816, 0.09816, 0.1307, 0.07146, 0.1678, 0.05161, 0.2081, 0.03939, 0.25, 0.03527, 0.2919, 0.03939, 0.3322, 0.05161, 0.3693, 0.07146, 0.4018, 0.09816, 0.4285, 0.1307, 0.4484, 0.1678, 0.4606, 0.2081, 0.4647, 0.25, 0.4606, 0.2919, 0.4484, 0.3322, 0.4285, 0.3693, 0.4018, 0.4018, 0.3693, 0.4285, 0.3322, 0.4484, 0.3894, 0.506, 0.3348, 0.5036, 0.3351, 0.4974, 0.3896, 0.4999, 0.9069, 0.02125, 0.945, 0.02495, 0.9448, 0.03073, 0.9068, 0.02668, 0.4514, 0.2774, 0.4499, 0.2941, 0.4448, 0.2942, 0.4465, 0.2775, 0.6152, 0.01941, 0.6573, 0.01747, 0.6574, 0.02218, 0.6154, 0.02421, 0.4539, 0.5256, 0.4534, 0.4933, 0.457, 0.4932, 0.4575, 0.5256, 0.4436, 0.5074, 0.3894, 0.506, 0.3896, 0.4999, 0.4437, 0.5013, 0.8669, 0.01858, 0.9069, 0.02125, 0.9068, 0.02668, 0.8668, 0.02374, 0.4522, 0.2606, 0.4514, 0.2774, 0.4465, 0.2775, 0.4473, 0.2606, 0.5734, 0.0221, 0.6152, 0.01941, 0.6154, 0.02421, 0.5737, 0.02704, 0.4551, 0.5576, 0.4539, 0.5256, 0.4575, 0.5256, 0.4587, 0.5576, 0.4978, 0.5077, 0.4436, 0.5074, 0.4437, 0.5013, 0.4978, 0.5016, 0.8257, 0.01682, 0.8669, 0.01858, 0.8668, 0.02374, 0.8257, 0.02177, 0.4522, 0.2437, 0.4522, 0.2606, 0.4473, 0.2606, 0.4473, 0.2438, 0.5324, 0.02558, 0.5734, 0.0221, 0.5737, 0.02704, 0.5327, 0.03072, 0.457, 0.589, 0.4551, 0.5576, 0.4587, 0.5576, 0.4607, 0.5888, 0.5523, 0.5069, 0.4978, 0.5077, 0.4978, 0.5016, 0.5522, 0.5007, 0.7839, 0.01588, 0.8257, 0.01682, 0.8257, 0.02177, 0.7839, 0.02069, 0.4924, 0.02991, 0.5324, 0.02558, 0.5327, 0.03072, 0.4928, 0.03532, 0.4597, 0.6191, 0.457, 0.589, 0.4607, 0.5888, 0.4635, 0.6189, 0.6075, 0.5051, 0.5523, 0.5069, 0.5522, 0.5007, 0.6073, 0.4986, 0.7418, 0.0157, 0.7839, 0.01588, 0.7839, 0.02069, 0.7419, 0.02042, 0.4544, 0.03519, 0.4924, 0.02991, 0.4928, 0.03532, 0.4549, 0.04094, 0.4631, 0.6474, 0.4597, 0.6191, 0.4635, 0.6189, 0.4671, 0.6472, 0.4515, 0.2268, 0.4522, 0.2437, 0.4473, 0.2438, 0.4466, 0.2269, 0.6636, 0.5019, 0.6075, 0.5051, 0.6073, 0.4986, 0.6632, 0.4951, 0.6995, 0.01623, 0.7418, 0.0157, 0.7419, 0.02042, 0.6996, 0.02092, 0.4196, 0.04149, 0.4544, 0.03519, 0.4549, 0.04094, 0.4201, 0.04767, 0.3348, 0.5036, 0.2797, 0.5, 0.2801, 0.4936, 0.3351, 0.4974, 0.945, 0.02495, 0.98, 0.02981, 0.9797, 0.03602, 0.9448, 0.03073, 0.7207, 0.4973, 0.6636, 0.5019, 0.6632, 0.4951, 0.7202, 0.4901, 0.6573, 0.01747, 0.6995, 0.01623, 0.6996, 0.02092, 0.6574, 0.02218, 0.75, 0.4647, 0.7919, 0.4606, 0.8322, 0.4484, 0.8693, 0.4285, 0.9018, 0.4018, 0.9285, 0.3693, 0.9484, 0.3322, 0.9606, 0.2919, 0.9647, 0.25, 0.9606, 0.2081, 0.9484, 0.1678, 0.9285, 0.1307, 0.9018, 0.09816, 0.8693, 0.07146, 0.8322, 0.05161, 0.7919, 0.03939, 0.75, 0.03527, 0.7081, 0.03939, 0.6678, 0.05161, 0.6307, 0.07146, 0.5982, 0.09816, 0.5715, 0.1307, 0.5516, 0.1678, 0.5394, 0.2081, 0.5353, 0.25, 0.5394, 0.2919, 0.5516, 0.3322, 0.5715, 0.3693, 0.5982, 0.4018, 0.6307, 0.4285, 0.6678, 0.4484, 0.7081, 0.4606, 0.3574, 0.9968, 0.3013, 0.9938, 0.3019, 0.9825, 0.3578, 0.9861, 0.6304, 0.9936, 0.5758, 0.9965, 0.5754, 0.9864, 0.6298, 0.9833, 0.966, 0.1096, 0.9704, 0.1672, 0.9583, 0.1681, 0.9528, 0.1108, 0.9837, 0.4957, 0.9843, 0.5496, 0.9741, 0.5497, 0.9737, 0.4958, 0.9709, 0.942, 0.9142, 0.9563, 0.912, 0.942, 0.9682, 0.9259, 0.3013, 0.9938, 0.2441, 0.9892, 0.245, 0.9772, 0.3019, 0.9825, 0.5758, 0.9965, 0.5216, 0.9982, 0.5214, 0.9882, 0.5754, 0.9864, 0.9704, 0.1672, 0.974, 0.2239, 0.9627, 0.2247, 0.9583, 0.1681, 0.9843, 0.5496, 0.9845, 0.6042, 0.9739, 0.6042, 0.9741, 0.5497, 0.9142, 0.9563, 0.8563, 0.9678, 0.8545, 0.9548, 0.912, 0.942, 0.2441, 0.9892, 0.1861, 0.9827, 0.1873, 0.9697, 0.245, 0.9772, 0.5216, 0.9982, 0.4673, 0.9989, 0.4673, 0.9888, 0.5214, 0.9882, 0.974, 0.2239, 0.9769, 0.2796, 0.9662, 0.2802, 0.9627, 0.2247, 0.9845, 0.6042, 0.9842, 0.6597, 0.9731, 0.6595, 0.9739, 0.6042, 0.8563, 0.9678, 0.7985, 0.9769, 0.7972, 0.9649, 0.8545, 0.9548, 0.1861, 0.9827, 0.1278, 0.9739, 0.1293, 0.9595, 0.1873, 0.9697, 0.9769, 0.2796, 0.9793, 0.3343, 0.969, 0.3348, 0.9662, 0.2802, 0.9842, 0.6597, 0.9833, 0.7162, 0.9714, 0.7159, 0.9731, 0.6595, 0.7985, 0.9769, 0.7416, 0.984, 0.7405, 0.9727, 0.7972, 0.9649, 0.1278, 0.9739, 0.0704, 0.9621, 0.07247, 0.9461, 0.1293, 0.9595, 0.9793, 0.3343, 0.9812, 0.3884, 0.9712, 0.3887, 0.969, 0.3348, 0.9833, 0.7162, 0.9817, 0.7738, 0.9688, 0.7733, 0.9714, 0.7159, 0.4673, 0.9989, 0.4127, 0.9984, 0.4128, 0.9881, 0.4673, 0.9888, 0.7416, 0.984, 0.6856, 0.9895, 0.6848, 0.9788, 0.7405, 0.9727, 0.0704, 0.9621, 0.01664, 0.9466, 0.01933, 0.9284, 0.07247, 0.9461, 0.9812, 0.3884, 0.9826, 0.4421, 0.9727, 0.4423, 0.9712, 0.3887, 0.9817, 0.7738, 0.9792, 0.8319, 0.965, 0.8312, 0.9688, 0.7733, 0.4127, 0.9984, 0.3574, 0.9968, 0.3578, 0.9861, 0.4128, 0.9881, 0.6856, 0.9895, 0.6304, 0.9936, 0.6298, 0.9833, 0.6848, 0.9788, 0.9607, 0.05174, 0.966, 0.1096, 0.9528, 0.1108, 0.9461, 0.05316, 0.9826, 0.4421, 0.9837, 0.4957, 0.9737, 0.4958, 0.9727, 0.4423, 0.3917, 0.8163, 0.3914, 0.8969, 0.3914, 0.8969, 0.3917, 0.8163, 0.6224, 0.05898, 0.6257, 0.04561, 0.6257, 0.04561, 0.6224, 0.05898, 0.2398, 0.489, 0.25, 0.4797, 0.25, 0.4797, 0.2398, 0.489, 0.05898, 0.3776, 0.05696, 0.3913, 0.05696, 0.3913, 0.05898, 0.3776, 0.9669, 0.1491, 0.9623, 0.1621, 0.9623, 0.1621, 0.9669, 0.1491, 0.2587, 0.937, 0.259, 0.9949, 0.259, 0.9949, 0.2587, 0.937, 0.168, 0.02529, 0.1621, 0.03775, 0.1621, 0.03775, 0.168, 0.02529, 0.557, 0.3913, 0.559, 0.3776, 0.559, 0.3776, 0.557, 0.3913, 0.4551, 0.8144, 0.4548, 0.8999, 0.4548, 0.8999, 0.4551, 0.8144, 0.25, 0.4797, 0.2602, 0.489, 0.2602, 0.489, 0.25, 0.4797, 0.9623, 0.1621, 0.9747, 0.168, 0.9747, 0.168, 0.9623, 0.1621, 0.4247, 0.8987, 0.425, 0.8151, 0.425, 0.8151, 0.4247, 0.8987, 0.1621, 0.03775, 0.1491, 0.03311, 0.1491, 0.03311, 0.1621, 0.03775, 0.2866, 0.4864, 0.2948, 0.4753, 0.2948, 0.4753, 0.2866, 0.4864, 0.559, 0.3776, 0.5456, 0.3743, 0.5456, 0.3743, 0.559, 0.3776, 0.4864, 0.2134, 0.4753, 0.2052, 0.4753, 0.2052, 0.4864, 0.2134, 0.5368, 0.8132, 0.5364, 0.9022, 0.5364, 0.9022, 0.5368, 0.8132, 0.6491, 0.03311, 0.6621, 0.03775, 0.6621, 0.03775, 0.6491, 0.03311, 0.02529, 0.332, 0.03775, 0.3379, 0.03775, 0.3379, 0.02529, 0.332, 0.4992, 0.9014, 0.4995, 0.8136, 0.4995, 0.8136, 0.4992, 0.9014, 0.2948, 0.4753, 0.3066, 0.4824, 0.3066, 0.4824, 0.2948, 0.4753, 0.4753, 0.2052, 0.4824, 0.1934, 0.4824, 0.1934, 0.4753, 0.2052, 0.6295, 0.8129, 0.6291, 0.9034, 0.6291, 0.9034, 0.6295, 0.8129, 0.6621, 0.03775, 0.668, 0.02529, 0.668, 0.02529, 0.6621, 0.03775, 0.8066, 0.4824, 0.7948, 0.4753, 0.7948, 0.4753, 0.8066, 0.4824, 0.03775, 0.3379, 0.03311, 0.3509, 0.03311, 0.3509, 0.03775, 0.3379, 0.9824, 0.1934, 0.9753, 0.2052, 0.9753, 0.2052, 0.9824, 0.1934, 0.5883, 0.903, 0.5887, 0.8129, 0.5887, 0.8129, 0.5883, 0.903, 0.2134, 0.01361, 0.2052, 0.02467, 0.2052, 0.02467, 0.2134, 0.01361, 0.5331, 0.3509, 0.5377, 0.3379, 0.5377, 0.3379, 0.5331, 0.3509, 0.723, 0.8138, 0.7227, 0.9032, 0.7227, 0.9032, 0.723, 0.8138, 0.7948, 0.4753, 0.7866, 0.4864, 0.7866, 0.4864, 0.7948, 0.4753, 0.9753, 0.2052, 0.9864, 0.2134, 0.9864, 0.2134, 0.9753, 0.2052, 0.6828, 0.9035, 0.6832, 0.8133, 0.6832, 0.8133, 0.6828, 0.9035, 0.2052, 0.02467, 0.1934, 0.01759, 0.1934, 0.01759, 0.2052, 0.02467, 0.7602, 0.489, 0.75, 0.4797, 0.75, 0.4797, 0.7602, 0.489, 0.5377, 0.3379, 0.5253, 0.332, 0.5253, 0.332, 0.5377, 0.3379, 0.489, 0.2602, 0.4797, 0.25, 0.4797, 0.25, 0.489, 0.2602, 0.532, 0.1191, 0.4676, 0.1188, 0.4676, 0.1188, 0.532, 0.1191, 0.6934, 0.01759, 0.7052, 0.02467, 0.7052, 0.02467, 0.6934, 0.01759, 0.01361, 0.2866, 0.02467, 0.2948, 0.02467, 0.2948, 0.01361, 0.2866, 0.772, 0.9026, 0.7724, 0.8147, 0.7724, 0.8147, 0.772, 0.9026, 0.75, 0.4797, 0.7398, 0.489, 0.7398, 0.489, 0.75, 0.4797, 0.4797, 0.25, 0.489, 0.2398, 0.489, 0.2398, 0.4797, 0.25, 0.5339, 0.1804, 0.4674, 0.1802, 0.4674, 0.1802, 0.5339, 0.1804, 0.7052, 0.02467, 0.7134, 0.01361, 0.7134, 0.01361, 0.7052, 0.02467, 0.02467, 0.2948, 0.01759, 0.3066, 0.01759, 0.3066, 0.02467, 0.2948, 0.989, 0.2398, 0.9797, 0.25, 0.9797, 0.25, 0.989, 0.2398, 0.4675, 0.1523, 0.5332, 0.1526, 0.5332, 0.1526, 0.4675, 0.1523, 0.2602, 0.01101, 0.25, 0.02026, 0.25, 0.02026, 0.2602, 0.01101, 0.1033, 0.4778, 0.1037, 0.5742, 0.1037, 0.5742, 0.1033, 0.4778, 0.5176, 0.3066, 0.5247, 0.2948, 0.5247, 0.2948, 0.5176, 0.3066, 0.5349, 0.2493, 0.4674, 0.2493, 0.4674, 0.2493, 0.5349, 0.2493, 0.4703, 0.5127, 0.5237, 0.5122, 0.5237, 0.5122, 0.4703, 0.5127, 0.9797, 0.25, 0.989, 0.2602, 0.989, 0.2602, 0.9797, 0.25, 0.4674, 0.2188, 0.5346, 0.2189, 0.5346, 0.2189, 0.4674, 0.2188, 0.25, 0.02026, 0.2398, 0.01101, 0.2398, 0.01101, 0.25, 0.02026, 0.1472, 0.4739, 0.1476, 0.5805, 0.1476, 0.5805, 0.1472, 0.4739, 0.5247, 0.2948, 0.5136, 0.2866, 0.5136, 0.2866, 0.5247, 0.2948, 0.4824, 0.3066, 0.4753, 0.2948, 0.4753, 0.2948, 0.4824, 0.3066, 0.5347, 0.3196, 0.4677, 0.3197, 0.4677, 0.3197, 0.5347, 0.3196, 0.7398, 0.01101, 0.75, 0.02026, 0.75, 0.02026, 0.7398, 0.01101, 0.1245, 0.5778, 0.1242, 0.4756, 0.1242, 0.4756, 0.1245, 0.5778, 0.01101, 0.2398, 0.02026, 0.25, 0.02026, 0.25, 0.01101, 0.2398, 0.4675, 0.2895, 0.5349, 0.2895, 0.5349, 0.2895, 0.4675, 0.2895, 0.2232, 0.4703, 0.2234, 0.5863, 0.2234, 0.5863, 0.2232, 0.4703, 0.4753, 0.2948, 0.4864, 0.2866, 0.4864, 0.2866, 0.4753, 0.2948, 0.5334, 0.3846, 0.4681, 0.3849, 0.4681, 0.3849, 0.5334, 0.3846, 0.75, 0.02026, 0.7602, 0.01101, 0.7602, 0.01101, 0.75, 0.02026, 0.1864, 0.5839, 0.1861, 0.4718, 0.1861, 0.4718, 0.1864, 0.5839, 0.02026, 0.25, 0.01101, 0.2602, 0.01101, 0.2602, 0.02026, 0.25, 0.9864, 0.2866, 0.9753, 0.2948, 0.9753, 0.2948, 0.9864, 0.2866, 0.4679, 0.3577, 0.5341, 0.3575, 0.5341, 0.3575, 0.4679, 0.3577, 0.3066, 0.01759, 0.2948, 0.02467, 0.2948, 0.02467, 0.3066, 0.01759, 0.3297, 0.4678, 0.3296, 0.5907, 0.3296, 0.5907, 0.3297, 0.4678, 0.511, 0.2602, 0.5203, 0.25, 0.5203, 0.25, 0.511, 0.2602, 0.5313, 0.4388, 0.4686, 0.4392, 0.4686, 0.4392, 0.5313, 0.4388, 0.2804, 0.589, 0.2803, 0.4687, 0.2803, 0.4687, 0.2804, 0.589, 0.9753, 0.2948, 0.9824, 0.3066, 0.9824, 0.3066, 0.9753, 0.2948, 0.4684, 0.4172, 0.5323, 0.4168, 0.5323, 0.4168, 0.4684, 0.4172, 0.2948, 0.02467, 0.2866, 0.01361, 0.2866, 0.01361, 0.2948, 0.02467, 0.4568, 0.4667, 0.4564, 0.5928, 0.4564, 0.5928, 0.4568, 0.4667, 0.5203, 0.25, 0.511, 0.2398, 0.511, 0.2398, 0.5203, 0.25, 0.4669, 0.3509, 0.4623, 0.3379, 0.4623, 0.3379, 0.4669, 0.3509, 0.5285, 0.479, 0.4693, 0.4795, 0.4693, 0.4795, 0.5285, 0.479, 0.7866, 0.01361, 0.7948, 0.02467, 0.7948, 0.02467, 0.7866, 0.01361, 0.4002, 0.5922, 0.4004, 0.4669, 0.4004, 0.4669, 0.4002, 0.5922, 0.01759, 0.1934, 0.02467, 0.2052, 0.02467, 0.2052, 0.01759, 0.1934, 0.469, 0.4637, 0.5298, 0.4633, 0.5298, 0.4633, 0.469, 0.4637, 0.5875, 0.4674, 0.5869, 0.5921, 0.5869, 0.5921, 0.5875, 0.4674, 0.4623, 0.3379, 0.4747, 0.332, 0.4747, 0.332, 0.4623, 0.3379, 0.4696, 0.4955, 0.5268, 0.4951, 0.5268, 0.4951, 0.4696, 0.4955, 0.7948, 0.02467, 0.8066, 0.01759, 0.8066, 0.01759, 0.7948, 0.02467, 0.5314, 0.5927, 0.5319, 0.4669, 0.5319, 0.4669, 0.5314, 0.5927, 0.02467, 0.2052, 0.01361, 0.2134, 0.01361, 0.2134, 0.02467, 0.2052, 0.9747, 0.332, 0.9623, 0.3379, 0.9623, 0.3379, 0.9747, 0.332, 0.7919, 0.4606, 0.75, 0.4647, 0.75, 0.4797, 0.7602, 0.489, 0.7866, 0.4864, 0.7948, 0.4753, 0.5254, 0.5043, 0.5261, 0.5013, 0.5261, 0.5016, 0.5285, 0.479, 0.5291, 0.4728, 0.5291, 0.4734, 0.469, 0.4637, 0.4692, 0.4732, 0.4691, 0.4723, 0.4696, 0.4955, 0.4698, 0.5017, 0.4698, 0.5011, 0.5313, 0.4388, 0.5318, 0.4293, 0.5318, 0.4302, 0.4684, 0.4172, 0.4686, 0.4297, 0.4685, 0.4284, 0.5334, 0.3846, 0.5338, 0.3721, 0.5338, 0.3733, 0.4679, 0.3577, 0.468, 0.3723, 0.468, 0.3709, 0.5347, 0.3196, 0.5349, 0.305, 0.5349, 0.3064, 0.4675, 0.2895, 0.4676, 0.3051, 0.4676, 0.3035, 0.5349, 0.2493, 0.5348, 0.2338, 0.5348, 0.2353, 0.4674, 0.2188, 0.4674, 0.2337, 0.4674, 0.2323, 0.5339, 0.1804, 0.5337, 0.1655, 0.5337, 0.167, 0.4675, 0.1523, 0.4675, 0.1652, 0.4675, 0.164, 0.532, 0.1191, 0.5316, 0.1062, 0.5316, 0.1075, 0.772, 0.9026, 0.7911, 0.9023, 0.7892, 0.9023, 0.989, 0.2602, 0.989, 0.25, 0.9797, 0.25, 0.6828, 0.9035, 0.7036, 0.9035, 0.7016, 0.9035, 0.9864, 0.2134, 0.9844, 0.2034, 0.9753, 0.2052, 0.4824, 0.1934, 0.4844, 0.2034, 0.4753, 0.2052, 0.9747, 0.168, 0.9708, 0.1585, 0.9623, 0.1621, 0.4669, 0.1491, 0.4708, 0.1585, 0.4623, 0.1621, 0.9544, 0.1257, 0.9487, 0.1172, 0.941, 0.1224, 0.443, 0.1087, 0.4487, 0.1172, 0.441, 0.1224, 0.9262, 0.08823, 0.919, 0.08101, 0.9125, 0.08755, 0.4118, 0.07379, 0.419, 0.08101, 0.4125, 0.08755, 0.8913, 0.05696, 0.8828, 0.05128, 0.8776, 0.05898, 0.3743, 0.04561, 0.3828, 0.05128, 0.3776, 0.05898, 0.8509, 0.03311, 0.8415, 0.0292, 0.8379, 0.03775, 0.332, 0.02529, 0.3415, 0.0292, 0.3379, 0.03775, 0.8066, 0.01759, 0.7966, 0.0156, 0.7948, 0.02467, 0.2866, 0.01361, 0.2966, 0.0156, 0.2948, 0.02467, 0.7602, 0.01101, 0.75, 0.01101, 0.75, 0.02026, 0.2398, 0.01101, 0.25, 0.01101, 0.25, 0.02026, 0.7134, 0.01361, 0.7034, 0.0156, 0.7052, 0.02467, 0.1934, 0.01759, 0.2034, 0.0156, 0.2052, 0.02467, 0.668, 0.02529, 0.6585, 0.0292, 0.6621, 0.03775, 0.1491, 0.03311, 0.1585, 0.0292, 0.1621, 0.03775, 0.6257, 0.04561, 0.6172, 0.05128, 0.6224, 0.05898, 0.1087, 0.05696, 0.1172, 0.05128, 0.1224, 0.05898, 0.5882, 0.07379, 0.581, 0.08101, 0.5875, 0.08755, 0.07379, 0.08823, 0.08101, 0.08101, 0.08755, 0.08755, 0.557, 0.1087, 0.5513, 0.1172, 0.559, 0.1224, 0.04561, 0.1257, 0.05128, 0.1172, 0.05898, 0.1224, 0.5331, 0.1491, 0.5292, 0.1585, 0.5377, 0.1621, 0.02529, 0.168, 0.0292, 0.1585, 0.03775, 0.1621, 0.5176, 0.1934, 0.5156, 0.2034, 0.5247, 0.2052, 0.01361, 0.2134, 0.0156, 0.2034, 0.02467, 0.2052, 0.7918, 0.4733, 0.7781, 0.4724, 0.7795, 0.4725, 0.01101, 0.2602, 0.01101, 0.25, 0.02026, 0.25, 0.7036, 0.4698, 0.6828, 0.4691, 0.6848, 0.4691, 0.6554, 0.5905, 0.6819, 0.5898, 0.6793, 0.5899, 0.5875, 0.4674, 0.561, 0.467, 0.5636, 0.467, 0.5314, 0.5927, 0.5603, 0.5926, 0.5575, 0.5927, 0.4568, 0.4667, 0.4277, 0.4667, 0.4306, 0.4666, 0.4002, 0.5922, 0.4274, 0.5927, 0.4248, 0.5927, 0.3297, 0.4678, 0.3023, 0.4682, 0.305, 0.468, 0.2804, 0.589, 0.3024, 0.59, 0.3002, 0.59, 0.2232, 0.4703, 0.2012, 0.4711, 0.2033, 0.4709, 0.1864, 0.5839, 0.2014, 0.5851, 0.1999, 0.5851, 0.1472, 0.4739, 0.1322, 0.4748, 0.1337, 0.4746, 0.1245, 0.5778, 0.1326, 0.5791, 0.1318, 0.579, 0.1033, 0.4778, 0.09526, 0.4788, 0.09605, 0.4786, 0.4703, 0.5127, 0.4705, 0.5158, 0.4704, 0.5155, 0.5254, 0.5043, 0.4699, 0.5048, 0.4696, 0.4955, 0.5268, 0.4951, 0.469, 0.4637, 0.5298, 0.4633, 0.5285, 0.479, 0.4693, 0.4795, 0.4684, 0.4172, 0.5323, 0.4168, 0.5313, 0.4388, 0.4686, 0.4392, 0.4679, 0.3577, 0.5341, 0.3575, 0.5334, 0.3846, 0.4681, 0.3849, 0.4675, 0.2895, 0.5349, 0.2895, 0.5347, 0.3196, 0.4677, 0.3197, 0.4674, 0.2188, 0.5346, 0.2189, 0.5349, 0.2493, 0.4674, 0.2493, 0.4675, 0.1523, 0.5332, 0.1526, 0.5339, 0.1804, 0.4674, 0.1802, 0.772, 0.9026, 0.7724, 0.8147, 0.7914, 0.8151, 0.7911, 0.9023, 0.6828, 0.9035, 0.6832, 0.8133, 0.723, 0.8138, 0.7227, 0.9032, 0.5883, 0.903, 0.5887, 0.8129, 0.6295, 0.8129, 0.6291, 0.9034, 0.4992, 0.9014, 0.4995, 0.8136, 0.5368, 0.8132, 0.5364, 0.9022, 0.4247, 0.8987, 0.425, 0.8151, 0.4551, 0.8144, 0.4548, 0.8999, 0.2587, 0.937, 0.259, 0.9949, 0.2522, 0.9945, 0.2519, 0.9374, 0.2934, 0.9352, 0.2937, 0.9967, 0.2768, 0.9959, 0.2765, 0.9359, 0.3427, 0.9336, 0.343, 0.9981, 0.3199, 0.9975, 0.3196, 0.9343, 0.4043, 0.9325, 0.4046, 0.9991, 0.3767, 0.9987, 0.3763, 0.9329, 0.4734, 0.932, 0.4737, 0.9995, 0.4433, 0.9994, 0.4429, 0.9321, 0.5437, 0.9321, 0.5441, 0.9992, 0.5139, 0.9994, 0.5136, 0.932, 0.6086, 0.9329, 0.6089, 0.9982, 0.5819, 0.9987, 0.5815, 0.9325, 0.6626, 0.9342, 0.6629, 0.9968, 0.6411, 0.9975, 0.6408, 0.9336, 0.7026, 0.9359, 0.7029, 0.9951, 0.6873, 0.9959, 0.687, 0.9351, 0.7276, 0.9377, 0.7279, 0.9932, 0.7187, 0.994, 0.7184, 0.9369, 0.8642, 0.574, 0.8652, 0.4796, 0.8721, 0.4805, 0.871, 0.5726, 0.826, 0.5802, 0.8271, 0.4755, 0.8476, 0.4773, 0.8465, 0.5775, 0.7563, 0.586, 0.7573, 0.4717, 0.7918, 0.4733, 0.7907, 0.5836, 0.6554, 0.5905, 0.6562, 0.4686, 0.7036, 0.4698, 0.7026, 0.5888, 0.5314, 0.5927, 0.5319, 0.4669, 0.5875, 0.4674, 0.5869, 0.5921, 0.4002, 0.5922, 0.4004, 0.4669, 0.4568, 0.4667, 0.4564, 0.5928, 0.2804, 0.589, 0.2803, 0.4687, 0.3297, 0.4678, 0.3296, 0.5907, 0.1864, 0.5839, 0.1861, 0.4718, 0.2232, 0.4703, 0.2234, 0.5863, 0.1245, 0.5778, 0.1242, 0.4756, 0.1472, 0.4739, 0.1476, 0.5805, 0.4703, 0.5127, 0.5237, 0.5122, 0.523, 0.5153, 0.4705, 0.5158, 0.4623, 0.1621, 0.4669, 0.1491, 0.4669, 0.1491, 0.4623, 0.1621, 0.8379, 0.4623, 0.832, 0.4747, 0.832, 0.4747, 0.8379, 0.4623, 0.2934, 0.9352, 0.2937, 0.9967, 0.2937, 0.9967, 0.2934, 0.9352, 0.04561, 0.3743, 0.05898, 0.3776, 0.05898, 0.3776, 0.04561, 0.3743, 0.6087, 0.05696, 0.6224, 0.05898, 0.6224, 0.05898, 0.6087, 0.05696, 0.2768, 0.9959, 0.2765, 0.9359, 0.2765, 0.9359, 0.2768, 0.9959, 0.4747, 0.168, 0.4623, 0.1621, 0.4623, 0.1621, 0.4747, 0.168, 0.5875, 0.4125, 0.5738, 0.4118, 0.5738, 0.4118, 0.5875, 0.4125, 0.8509, 0.4669, 0.8379, 0.4623, 0.8379, 0.4623, 0.8509, 0.4669, 0.1224, 0.05898, 0.1087, 0.05696, 0.1087, 0.05696, 0.1224, 0.05898, 0.3427, 0.9336, 0.343, 0.9981, 0.343, 0.9981, 0.3427, 0.9336, 0.941, 0.1224, 0.9544, 0.1257, 0.9544, 0.1257, 0.941, 0.1224, 0.3379, 0.4623, 0.3509, 0.4669, 0.3509, 0.4669, 0.3379, 0.4623, 0.3199, 0.9975, 0.3196, 0.9343, 0.3196, 0.9343, 0.3199, 0.9975, 0.5882, 0.4262, 0.5875, 0.4125, 0.5875, 0.4125, 0.5882, 0.4262, 0.1257, 0.04561, 0.1224, 0.05898, 0.1224, 0.05898, 0.1257, 0.04561, 0.4043, 0.9325, 0.4046, 0.9991, 0.4046, 0.9991, 0.4043, 0.9325, 0.943, 0.1087, 0.941, 0.1224, 0.941, 0.1224, 0.943, 0.1087, 0.08755, 0.4125, 0.08823, 0.4262, 0.08823, 0.4262, 0.08755, 0.4125, 0.332, 0.4747, 0.3379, 0.4623, 0.3379, 0.4623, 0.332, 0.4747, 0.5875, 0.08755, 0.5882, 0.07379, 0.5882, 0.07379, 0.5875, 0.08755, 0.3767, 0.9987, 0.3763, 0.9329, 0.3763, 0.9329, 0.3767, 0.9987, 0.441, 0.1224, 0.443, 0.1087, 0.443, 0.1087, 0.441, 0.1224, 0.8776, 0.441, 0.8743, 0.4544, 0.8743, 0.4544, 0.8776, 0.441, 0.4734, 0.932, 0.4737, 0.9995, 0.4737, 0.9995, 0.4734, 0.932, 0.07379, 0.4118, 0.08755, 0.4125, 0.08755, 0.4125, 0.07379, 0.4118, 0.5738, 0.08823, 0.5875, 0.08755, 0.5875, 0.08755, 0.5738, 0.08823, 0.4433, 0.9994, 0.4429, 0.9321, 0.4429, 0.9321, 0.4433, 0.9994, 0.4544, 0.1257, 0.441, 0.1224, 0.441, 0.1224, 0.4544, 0.1257, 0.6224, 0.441, 0.6087, 0.443, 0.6087, 0.443, 0.6224, 0.441, 0.8913, 0.443, 0.8776, 0.441, 0.8776, 0.441, 0.8913, 0.443, 0.08755, 0.08755, 0.07379, 0.08823, 0.07379, 0.08823, 0.08755, 0.08755, 0.5437, 0.9321, 0.5441, 0.9992, 0.5441, 0.9992, 0.5437, 0.9321, 0.9125, 0.08755, 0.9262, 0.08823, 0.9262, 0.08823, 0.9125, 0.08755, 0.3776, 0.441, 0.3913, 0.443, 0.3913, 0.443, 0.3776, 0.441, 0.5139, 0.9994, 0.5136, 0.932, 0.5136, 0.932, 0.5139, 0.9994, 0.6257, 0.4544, 0.6224, 0.441, 0.6224, 0.441, 0.6257, 0.4544, 0.08823, 0.07379, 0.08755, 0.08755, 0.08755, 0.08755, 0.08823, 0.07379, 0.6086, 0.9329, 0.6089, 0.9982, 0.6089, 0.9982, 0.6086, 0.9329, 0.9118, 0.07379, 0.9125, 0.08755, 0.9125, 0.08755, 0.9118, 0.07379, 0.1224, 0.441, 0.1257, 0.4544, 0.1257, 0.4544, 0.1224, 0.441, 0.3743, 0.4544, 0.3776, 0.441, 0.3776, 0.441, 0.3743, 0.4544, 0.559, 0.1224, 0.557, 0.1087, 0.557, 0.1087, 0.559, 0.1224, 0.5819, 0.9987, 0.5815, 0.9325, 0.5815, 0.9325, 0.5819, 0.9987, 0.4125, 0.08755, 0.4118, 0.07379, 0.4118, 0.07379, 0.4125, 0.08755, 0.9125, 0.4125, 0.9118, 0.4262, 0.9118, 0.4262, 0.9125, 0.4125, 0.6626, 0.9342, 0.6629, 0.9968, 0.6629, 0.9968, 0.6626, 0.9342, 0.1087, 0.443, 0.1224, 0.441, 0.1224, 0.441, 0.1087, 0.443, 0.5456, 0.1257, 0.559, 0.1224, 0.559, 0.1224, 0.5456, 0.1257, 0.6411, 0.9975, 0.6408, 0.9336, 0.6408, 0.9336, 0.6411, 0.9975, 0.4262, 0.08823, 0.4125, 0.08755, 0.4125, 0.08755, 0.4262, 0.08823, 0.6621, 0.4623, 0.6491, 0.4669, 0.6491, 0.4669, 0.6621, 0.4623, 0.9262, 0.4118, 0.9125, 0.4125, 0.9125, 0.4125, 0.9262, 0.4118, 0.05898, 0.1224, 0.04561, 0.1257, 0.04561, 0.1257, 0.05898, 0.1224, 0.7026, 0.9359, 0.7029, 0.9951, 0.7029, 0.9951, 0.7026, 0.9359, 0.8776, 0.05898, 0.8913, 0.05696, 0.8913, 0.05696, 0.8776, 0.05898, 0.4125, 0.4125, 0.4262, 0.4118, 0.4262, 0.4118, 0.4125, 0.4125, 0.6873, 0.9959, 0.687, 0.9351, 0.687, 0.9351, 0.6873, 0.9959, 0.668, 0.4747, 0.6621, 0.4623, 0.6621, 0.4623, 0.668, 0.4747, 0.05696, 0.1087, 0.05898, 0.1224, 0.05898, 0.1224, 0.05696, 0.1087, 0.7276, 0.9377, 0.7279, 0.9932, 0.7279, 0.9932, 0.7276, 0.9377, 0.8743, 0.04561, 0.8776, 0.05898, 0.8776, 0.05898, 0.8743, 0.04561, 0.1621, 0.4623, 0.168, 0.4747, 0.168, 0.4747, 0.1621, 0.4623, 0.4118, 0.4262, 0.4125, 0.4125, 0.4125, 0.4125, 0.4118, 0.4262, 0.5377, 0.1621, 0.5331, 0.1491, 0.5331, 0.1491, 0.5377, 0.1621, 0.7187, 0.994, 0.7184, 0.9369, 0.7184, 0.9369, 0.7187, 0.994, 0.3776, 0.05898, 0.3743, 0.04561, 0.3743, 0.04561, 0.3776, 0.05898, 0.941, 0.3776, 0.943, 0.3913, 0.943, 0.3913, 0.941, 0.3776, 0.8642, 0.574, 0.8652, 0.4796, 0.8652, 0.4796, 0.8642, 0.574, 0.1491, 0.4669, 0.1621, 0.4623, 0.1621, 0.4623, 0.1491, 0.4669, 0.5253, 0.168, 0.5377, 0.1621, 0.5377, 0.1621, 0.5253, 0.168, 0.7356, 0.9921, 0.7353, 0.9388, 0.7353, 0.9388, 0.7356, 0.9921, 0.3913, 0.05696, 0.3776, 0.05898, 0.3776, 0.05898, 0.3913, 0.05696, 0.7052, 0.4753, 0.6934, 0.4824, 0.6934, 0.4824, 0.7052, 0.4753, 0.9544, 0.3743, 0.941, 0.3776, 0.941, 0.3776, 0.9544, 0.3743, 0.03775, 0.1621, 0.02529, 0.168, 0.02529, 0.168, 0.03775, 0.1621, 0.826, 0.5802, 0.8271, 0.4755, 0.8271, 0.4755, 0.826, 0.5802, 0.8379, 0.03775, 0.8509, 0.03311, 0.8509, 0.03311, 0.8379, 0.03775, 0.441, 0.3776, 0.4544, 0.3743, 0.4544, 0.3743, 0.441, 0.3776, 0.8476, 0.4773, 0.8465, 0.5775, 0.8465, 0.5775, 0.8476, 0.4773, 0.7134, 0.4864, 0.7052, 0.4753, 0.7052, 0.4753, 0.7134, 0.4864, 0.03311, 0.1491, 0.03775, 0.1621, 0.03775, 0.1621, 0.03311, 0.1491, 0.7563, 0.586, 0.7573, 0.4717, 0.7573, 0.4717, 0.7563, 0.586, 0.832, 0.02529, 0.8379, 0.03775, 0.8379, 0.03775, 0.832, 0.02529, 0.2052, 0.4753, 0.2134, 0.4864, 0.2134, 0.4864, 0.2052, 0.4753, 0.443, 0.3913, 0.441, 0.3776, 0.441, 0.3776, 0.443, 0.3913, 0.5247, 0.2052, 0.5176, 0.1934, 0.5176, 0.1934, 0.5247, 0.2052, 0.7918, 0.4733, 0.7907, 0.5836, 0.7907, 0.5836, 0.7918, 0.4733, 0.3379, 0.03775, 0.332, 0.02529, 0.332, 0.02529, 0.3379, 0.03775, 0.9623, 0.3379, 0.9669, 0.3509, 0.9669, 0.3509, 0.9623, 0.3379, 0.6554, 0.5905, 0.6562, 0.4686, 0.6562, 0.4686, 0.6554, 0.5905, 0.1934, 0.4824, 0.2052, 0.4753, 0.2052, 0.4753, 0.1934, 0.4824, 0.5136, 0.2134, 0.5247, 0.2052, 0.5247, 0.2052, 0.5136, 0.2134, 0.7036, 0.4698, 0.7026, 0.5888, 0.7026, 0.5888, 0.7036, 0.4698, 0.3509, 0.03311, 0.3379, 0.03775, 0.3379, 0.03775, 0.3509, 0.03311, 0.5254, 0.5043, 0.4699, 0.5048, 0.4699, 0.5048, 0.5254, 0.5043])
me_cylinder.materials.append(mat_material_001)
me_cylinder.use_remesh_fix_poles = True
me_cylinder.use_remesh_preserve_attributes = False
me_cylinder.use_mirror_vertex_groups = False
me_cylinder.update()

# ---- objects
ob_cylinder = bpy.data.objects.new('Cylinder', me_cylinder)

# ---- transforms, parenting, visibility, modifiers, constraints
ob_cylinder.location = (0.0, 0.0, 0.0)
ob_cylinder.rotation_euler = (-0.0003482, 1.571, -0.000348)
ob_cylinder.lineart.crease_threshold = 0.0

# ---- collection membership
col_collection.objects.link(ob_cylinder)

# ---- scene / render settings (as saved in the file)
scene.frame_start = 1; scene.frame_end = 250; scene.frame_set(1)
scene.render.engine = 'BLENDER_EEVEE_NEXT'
scene.cycles.use_denoising = False
scene.cycles.samples = 128
scene.cycles.sampling_pattern = 'TABULATED_SOBOL'
scene.cycles.use_adaptive_sampling = False
scene.cycles.use_light_tree = False
scene.view_settings.view_transform = 'Filmic'
bpy.context.view_layer.update()

# ---- added for rendering (the .blend has no active camera and no usable light): camera, sun
cam_auto = bpy.data.cameras.new('AutoCamera')
cam_auto.lens = 50.0
cam_auto.sensor_width = 36.0
cam_auto.clip_end = 1000.0
ob_auto_camera = bpy.data.objects.new('AutoCamera', cam_auto)
scene.collection.objects.link(ob_auto_camera)
ob_auto_camera.location = (2.62528, -3.15034, 2.10023)
ob_auto_camera.rotation_euler = (1.09748, -7.21219e-08, 0.694738)
scene.camera = ob_auto_camera
light_auto_sun = bpy.data.lights.new('AutoSun', 'SUN')
light_auto_sun.energy = 3.0
light_auto_sun.angle = 0.0523599
ob_auto_sun = bpy.data.objects.new('AutoSun', light_auto_sun)
scene.collection.objects.link(ob_auto_sun)
ob_auto_sun.rotation_euler = (0.872665, 0.174533, 0.523599)
bpy.context.view_layer.update()
